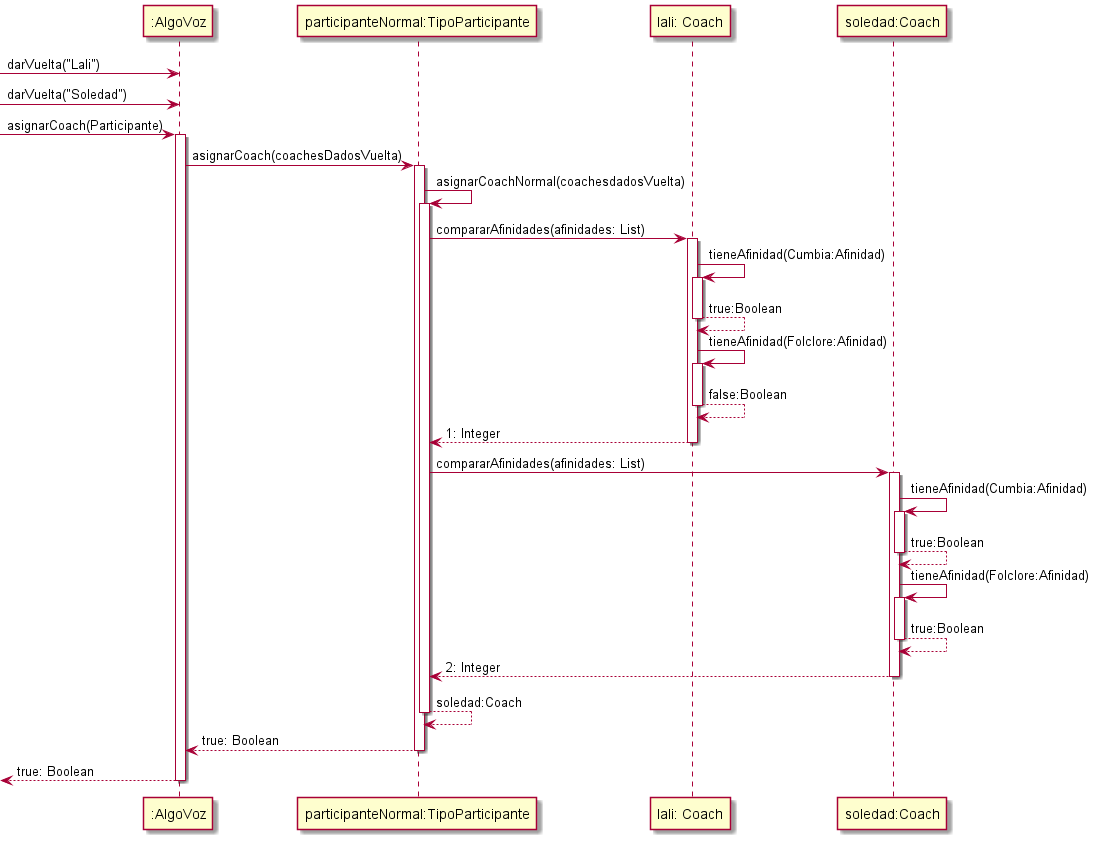

The diagram above was rendered by PlantUML. Its source (embedded in the PNG):
@startuml
participant AlgoVoz as ":AlgoVoz"
participant Normal as "participanteNormal:TipoParticipante"
participant Coach1 as "lali: Coach"
participant Coach2 as "soledad:Coach"

-> AlgoVoz: darVuelta("Lali")
-> AlgoVoz: darVuelta("Soledad")


-> AlgoVoz++: asignarCoach(Participante)
AlgoVoz -> Normal++: asignarCoach(coachesDadosVuelta)
Normal -> Normal++: asignarCoachNormal(coachesdadosVuelta)

Normal -> Coach1++: compararAfinidades(afinidades: List)
Coach1 -> Coach1++: tieneAfinidad(Cumbia:Afinidad)
Coach1 --> Coach1--: true:Boolean

Coach1 -> Coach1++: tieneAfinidad(Folclore:Afinidad)
Coach1 --> Coach1--: false:Boolean
return 1: Integer

Normal -> Coach2++: compararAfinidades(afinidades: List)
Coach2 -> Coach2++: tieneAfinidad(Cumbia:Afinidad)
Coach2 --> Coach2--: true:Boolean

Coach2 -> Coach2++: tieneAfinidad(Folclore:Afinidad)
Coach2 --> Coach2--: true:Boolean
return 2: Integer


return soledad:Coach
return true: Boolean
return true: Boolean
@enduml